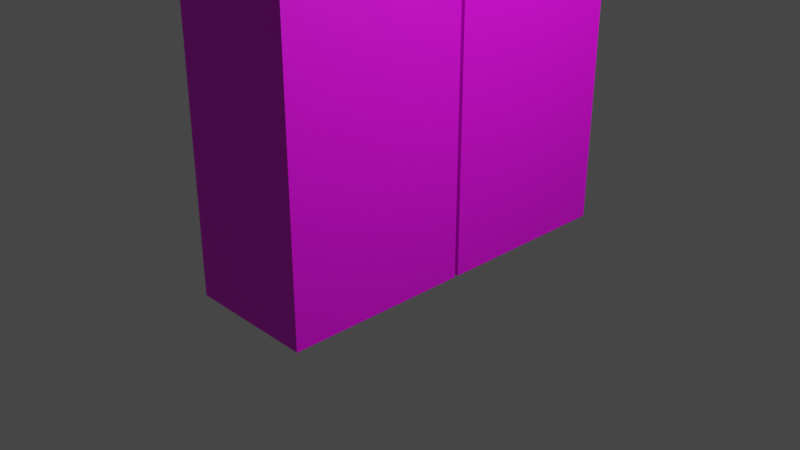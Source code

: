 # Source: DZ_3_4.blend  (saved by Blender 3.6.13; exported with 4.5.12 LTS)
import bpy
from mathutils import Matrix  # noqa: F401  (used for matrix-valued properties, if any)

bpy.ops.wm.read_factory_settings(use_empty=True)
scene = bpy.context.scene
scene.name = 'Scene'

# ---- collections
col_collection = bpy.data.collections.new('Collection'); scene.collection.children.link(col_collection)

# ---- images (referenced by path relative to the original .blend; pixels are not part of the script)
import os
ASSET_DIR = os.environ.get("B2B_ASSET_DIR", "")  # directory of the original .blend (textures are referenced by path, not embedded)
HERE = os.path.dirname(os.path.abspath(__file__))  # packed textures are extracted next to this script under _unpacked/

def load_image(name, relpath, width, height, colorspace="sRGB"):
    """Load a texture the original file referenced (path relative to the .blend, or extracted next to this script)."""
    p = next((c for c in (os.path.join(HERE, relpath), os.path.join(ASSET_DIR, relpath)) if relpath and os.path.exists(c)), "")
    if p:
        img = bpy.data.images.load(p, check_existing=True)
        img.name = name
    else:  # same state as the original file: an image datablock whose file is absent (Cycles renders it pink)
        img = bpy.data.images.new(name, width, height)
        img.source = "FILE"
        img.filepath = "//" + (relpath or name)
    img.colorspace_settings.name = colorspace
    return img
img_stiv_png = load_image('stiv.png', 'stiv.png', 1024, 1024, 'sRGB')

# ---- materials (node trees are filled in below, after node groups)
mat_stiv = bpy.data.materials.new('STIV')
mat_stiv.use_transparent_shadow = False

# ---- material node trees
mat_stiv.use_nodes = True; mat_stiv.node_tree.nodes.clear()
_N = mat_stiv.node_tree.nodes; _L = mat_stiv.node_tree.links
n0 = _N.new('ShaderNodeBsdfPrincipled'); n0.name = 'Принципиальный BSDF'; n0.location = (10, 300)
n0.distribution = 'GGX'
n0.subsurface_method = 'RANDOM_WALK_SKIN'
n0.inputs[3].default_value = 1.45
n0.inputs[27].default_value = (0.0, 0.0, 0.0, 1.0)
n0.inputs[28].default_value = 1.0
n1 = _N.new('ShaderNodeOutputMaterial'); n1.name = 'Вывод материала'; n1.location = (300, 300)
n2 = _N.new('ShaderNodeTexImage'); n2.name = 'Изображение-текстура'; n2.location = (-280, 280)
n2.image = img_stiv_png
_L.new(n0.outputs[0], n1.inputs[0])
_L.new(n2.outputs[0], n0.inputs[0])
n1.is_active_output = True

# ---- world
world_world = bpy.data.worlds.new('World'); scene.world = world_world
world_world.use_nodes = True; world_world.node_tree.nodes.clear()
_N = world_world.node_tree.nodes; _L = world_world.node_tree.links
n0 = _N.new('ShaderNodeOutputWorld'); n0.name = 'World Output'; n0.location = (300, 300)
n1 = _N.new('ShaderNodeBackground'); n1.name = 'Background'; n1.location = (10, 300)
n1.inputs[0].default_value = (0.05088, 0.05088, 0.05088, 1.0)
_L.new(n1.outputs[0], n0.inputs[0])
n0.is_active_output = True
world_world.color = (0.05088, 0.05088, 0.05088)
world_world.use_sun_shadow = False
world_world.sun_shadow_jitter_overblur = 0.0

# ---- cameras
cam_camera = bpy.data.cameras.new('Camera')
cam_camera.clip_end = 100.0
cam_camera.ortho_scale = 7.314

# ---- lights
light_light = bpy.data.lights.new('Light', 'POINT')
light_light.transmission_factor = 0.0
light_light.energy = 1000.0
light_light.shadow_soft_size = 0.1
light_light.shadow_maximum_resolution = 0.006
light_light.use_absolute_resolution = True

# ---- meshes
me_x = bpy.data.meshes.new('Куб')
me_x.from_pydata([(-1.0, -1.0, -1.0), (-1.0, -1.0, 1.0), (-1.0, 1.0, -1.0), (-1.0, 1.0, 1.0), (1.0, -1.0, -1.0), (1.0, -1.0, 1.0), (1.0, 1.0, -1.0), (1.0, 1.0, 1.0), (-1.0, 0.0, -1.0), (-1.0, 0.0, 1.0), (1.0, 0.0, -1.0), (1.0, 0.0, 1.0), (-1.0, 1.043, -1.0), (-1.0, 1.043, 1.0), (-1.0, 3.043, -1.0), (-1.0, 3.043, 1.0), (1.0, 1.043, -1.0), (1.0, 1.043, 1.0), (1.0, 3.043, -1.0), (1.0, 3.043, 1.0), (-1.0, 2.043, -1.0), (-1.0, 2.043, 1.0), (1.0, 2.043, -1.0), (1.0, 2.043, 1.0), (-1.014, -0.9993, 1.019), (-1.014, -0.9993, 2.845), (-1.014, 3.001, 1.019), (-1.014, 3.001, 2.845), (1.014, -0.9993, 1.019), (1.014, -0.9993, 2.845), (1.014, 3.001, 1.019), (1.014, 3.001, 2.845), (-1.036, 3.032, 0.8442), (-1.036, 3.032, 2.844), (-1.036, 4.385, 0.8442), (-1.036, 4.385, 2.844), (0.9639, 3.032, 0.8442), (0.9639, 3.032, 2.844), (0.9639, 4.385, 0.8442), (0.9639, 4.385, 2.844), (-1.036, 4.032, 0.8442), (-1.036, 4.032, 2.844), (0.9639, 4.032, 0.8442), (0.9639, 4.032, 2.844), (-1.036, -2.365, 0.8442), (-1.036, -2.365, 2.844), (-1.036, -1.011, 0.8442), (-1.036, -1.011, 2.844), (0.9639, -2.365, 0.8442), (0.9639, -2.365, 2.844), (0.9639, -1.011, 0.8442), (0.9639, -1.011, 2.844), (-1.036, -1.365, 0.8442), (-1.036, -1.365, 2.844), (0.9639, -1.365, 0.8442), (0.9639, -1.365, 2.844), (-1.429, -0.09944, 2.868), (-1.429, -0.09944, 3.583), (-1.429, 1.901, 2.868), (-1.429, 1.901, 3.583), (1.429, -0.09944, 2.868), (1.429, 1.901, 2.868), (-1.429, -0.5173, 2.868), (-1.429, -0.5173, 3.583), (-1.429, 2.318, 3.583), (-1.429, 2.318, 2.868), (1.429, 2.318, 2.868), (1.429, 2.318, 3.583), (1.429, -0.5173, 3.583), (1.429, -0.5173, 2.868), (-1.429, -0.09944, 3.701), (-1.429, 1.901, 3.701), (1.429, 1.901, 3.701), (1.429, -0.09944, 3.701), (-1.429, 2.318, 3.701), (1.429, 2.318, 3.701), (1.429, -0.5173, 3.701), (-1.429, -0.5173, 3.701)], [], [(8, 9, 3, 2), (2, 3, 7, 6), (10, 11, 5, 4), (4, 5, 1, 0), (8, 10, 4, 0), (11, 9, 1, 5), (7, 3, 9, 11), (2, 6, 10, 8), (6, 7, 11, 10), (0, 1, 9, 8), (20, 21, 15, 14), (14, 15, 19, 18), (22, 23, 17, 16), (16, 17, 13, 12), (20, 22, 16, 12), (23, 21, 13, 17), (19, 15, 21, 23), (14, 18, 22, 20), (18, 19, 23, 22), (12, 13, 21, 20), (24, 25, 27, 26), (26, 27, 31, 30), (30, 31, 29, 28), (28, 29, 25, 24), (26, 30, 28, 24), (31, 27, 25, 29), (40, 41, 35, 34), (34, 35, 39, 38), (42, 43, 37, 36), (36, 37, 33, 32), (40, 42, 36, 32), (43, 41, 33, 37), (39, 35, 41, 43), (34, 38, 42, 40), (38, 39, 43, 42), (32, 33, 41, 40), (52, 53, 47, 46), (46, 47, 51, 50), (54, 55, 49, 48), (48, 49, 45, 44), (52, 54, 48, 44), (55, 53, 45, 49), (51, 47, 53, 55), (46, 50, 54, 52), (50, 51, 55, 54), (44, 45, 53, 52), (56, 57, 59, 58), (56, 60, 69, 62), (57, 56, 62, 63), (58, 61, 60, 56), (63, 68, 76, 77), (65, 64, 67, 66), (69, 68, 63, 62), (61, 58, 65, 66), (57, 63, 77, 70), (58, 59, 64, 65), (73, 70, 71, 74, 75, 72), (71, 72, 75, 74), (70, 73, 76, 77), (67, 64, 74, 75), (59, 57, 70, 71), (64, 59, 71, 74), (60, 61, 66, 67, 75, 72, 73, 76, 68, 69), (72, 71, 74, 75)])
_uv = me_x.uv_layers.new(name='UVКарта')
_uv.uv.foreach_set('vector', [0.6713, 0.1304, 0.6713, 0.4014, 0.6477, 0.4014, 0.6477, 0.1304, 0.375, 0.25, 0.625, 0.25, 0.625, 0.5, 0.375, 0.5, 0.1654, 0.1292, 0.1643, 0.4204, 0.1361, 0.4194, 0.1372, 0.1282, 0.4443, 0.1295, 0.4454, 0.4016, 0.3867, 0.402, 0.3857, 0.1298, 0.1451, 0.1546, 0.1811, 0.1546, 0.1811, 0.1726, 0.1451, 0.1726, 0.625, 0.625, 0.875, 0.625, 0.875, 0.75, 0.625, 0.75, 0.625, 0.5, 0.875, 0.5, 0.875, 0.625, 0.625, 0.625, 0.1451, 0.1366, 0.1811, 0.1366, 0.1811, 0.1546, 0.1451, 0.1546, 0.1937, 0.1302, 0.1925, 0.4214, 0.1643, 0.4204, 0.1654, 0.1292, 0.695, 0.1304, 0.695, 0.4014, 0.6713, 0.4014, 0.6713, 0.1304, 0.6136, 0.1317, 0.6132, 0.4042, 0.5842, 0.4038, 0.5847, 0.1313, 0.8917, 0.1326, 0.891, 0.4001, 0.8417, 0.3995, 0.8424, 0.132, 0.2167, 0.1288, 0.2163, 0.4207, 0.1954, 0.4204, 0.1957, 0.1285, 0.375, 0.75, 0.625, 0.75, 0.625, 1.0, 0.375, 1.0, 0.1732, 0.1567, 0.2436, 0.1567, 0.2436, 0.1741, 0.1732, 0.1741, 0.625, 0.625, 0.875, 0.625, 0.875, 0.75, 0.625, 0.75, 0.625, 0.5, 0.875, 0.5, 0.875, 0.625, 0.625, 0.625, 0.1732, 0.1392, 0.2436, 0.1392, 0.2436, 0.1567, 0.1732, 0.1567, 0.2452, 0.1292, 0.2449, 0.4211, 0.2163, 0.4207, 0.2167, 0.1288, 0.6426, 0.1322, 0.6421, 0.4046, 0.6132, 0.4042, 0.6136, 0.1317, 0.5846, 0.4096, 0.5854, 0.6869, 0.7002, 0.6859, 0.6994, 0.4086, 0.375, 0.25, 0.625, 0.25, 0.625, 0.5, 0.375, 0.5, 0.2548, 0.4062, 0.2537, 0.6874, 0.1354, 0.6863, 0.1365, 0.4051, 0.375, 0.75, 0.625, 0.75, 0.625, 1.0, 0.375, 1.0, 0.125, 0.5, 0.375, 0.5, 0.375, 0.75, 0.125, 0.75, 0.5979, 0.5331, 0.6905, 0.5331, 0.6905, 0.6257, 0.5979, 0.6257, 0.5545, 0.4098, 0.5551, 0.6882, 0.5282, 0.6883, 0.5277, 0.4099, 0.8953, 0.4104, 0.8935, 0.6853, 0.8359, 0.6843, 0.8377, 0.4093, 0.2763, 0.4147, 0.2777, 0.6861, 0.2486, 0.6865, 0.2471, 0.415, 0.375, 0.75, 0.625, 0.75, 0.625, 1.0, 0.375, 1.0, 0.2554, 0.511, 0.3025, 0.511, 0.3025, 0.5544, 0.2554, 0.5544, 0.7112, 0.6361, 0.7483, 0.6361, 0.7483, 0.6546, 0.7112, 0.6546, 0.7112, 0.6176, 0.7483, 0.6176, 0.7483, 0.6361, 0.7112, 0.6361, 0.2554, 0.4676, 0.3025, 0.4676, 0.3025, 0.511, 0.2554, 0.511, 0.3054, 0.4143, 0.3069, 0.6858, 0.2777, 0.6861, 0.2763, 0.4147, 0.5814, 0.4097, 0.582, 0.6881, 0.5551, 0.6882, 0.5545, 0.4098, 0.7259, 0.4093, 0.7264, 0.6878, 0.6995, 0.6879, 0.699, 0.4094, 0.375, 0.25, 0.625, 0.25, 0.625, 0.5, 0.375, 0.5, 0.1057, 0.4081, 0.1056, 0.6844, 0.07961, 0.6843, 0.07976, 0.408, 0.4449, 0.4071, 0.4463, 0.6821, 0.3868, 0.6826, 0.3854, 0.4076, 0.3959, 0.5007, 0.4367, 0.5007, 0.4367, 0.5373, 0.3959, 0.5373, 0.5737, 0.6395, 0.6365, 0.6395, 0.6365, 0.6709, 0.5737, 0.6709, 0.5737, 0.6081, 0.6365, 0.6081, 0.6365, 0.6395, 0.5737, 0.6395, 0.3959, 0.4641, 0.4367, 0.4641, 0.4367, 0.5007, 0.3959, 0.5007, 0.1317, 0.4083, 0.1315, 0.6845, 0.1056, 0.6844, 0.1057, 0.4081, 0.7528, 0.4092, 0.7533, 0.6877, 0.7264, 0.6878, 0.7259, 0.4093, 0.6813, 0.6877, 0.6812, 0.8397, 0.606, 0.8384, 0.6061, 0.6865, 0.2948, 0.5299, 0.2948, 0.4618, 0.3008, 0.4618, 0.3008, 0.5299, 0.6812, 0.8397, 0.6813, 0.6877, 0.697, 0.688, 0.6969, 0.8399, 0.2659, 0.5299, 0.2659, 0.4618, 0.2948, 0.4618, 0.2948, 0.5299, 0.3596, 0.8405, 0.4715, 0.8415, 0.471, 0.8672, 0.3591, 0.8662, 0.915, 0.6863, 0.9151, 0.84, 0.8114, 0.8421, 0.8113, 0.6884, 0.4745, 0.6861, 0.4715, 0.8415, 0.3596, 0.8405, 0.3626, 0.6851, 0.2659, 0.4618, 0.2659, 0.5299, 0.2598, 0.5299, 0.2598, 0.4618, 0.6812, 0.8397, 0.6969, 0.8399, 0.6969, 0.865, 0.6812, 0.8647, 0.6061, 0.6865, 0.606, 0.8384, 0.5903, 0.8382, 0.5904, 0.6862, 0.6818, 0.8358, 0.5959, 0.8392, 0.5945, 0.7403, 0.5942, 0.7196, 0.6801, 0.7162, 0.6804, 0.7369, 0.6491, 0.8622, 0.6491, 0.689, 0.6645, 0.689, 0.6645, 0.8622, 0.5959, 0.8392, 0.6818, 0.8358, 0.6821, 0.8565, 0.5962, 0.8598, 0.8114, 0.8421, 0.9151, 0.84, 0.9151, 0.8654, 0.8114, 0.8675, 0.606, 0.8384, 0.6812, 0.8397, 0.6812, 0.8647, 0.606, 0.8635, 0.5903, 0.8382, 0.606, 0.8384, 0.606, 0.8635, 0.5903, 0.8632, 0.1512, 0.6798, 0.2314, 0.6798, 0.2482, 0.6798, 0.2482, 0.8407, 0.2482, 0.8673, 0.2314, 0.8673, 0.1512, 0.8673, 0.1344, 0.8673, 0.1344, 0.8407, 0.1344, 0.6798, 0.6482, 0.8216, 0.6482, 0.713, 0.6579, 0.713, 0.6579, 0.8216])
me_x.materials.append(mat_stiv)
me_x.update()

# ---- objects
ob_light = bpy.data.objects.new('Light', light_light)
ob_camera = bpy.data.objects.new('Camera', cam_camera)
ob_x = bpy.data.objects.new('Куб', me_x)

# ---- transforms, parenting, visibility, modifiers, constraints
ob_light.location = (4.076, 1.005, 5.904)
ob_light.rotation_euler = (0.6503, 0.05522, 1.866)
ob_light.lock_rotations_4d = False
ob_light.empty_display_type = 'ARROWS'
ob_light.color = (0.0, 0.0, 0.0, 0.0)
ob_light.lineart.crease_threshold = 0.0
ob_camera.location = (7.359, -6.926, 4.958)
ob_camera.rotation_euler = (1.109, 0.0, 0.8149)
ob_camera.lock_rotations_4d = False
ob_camera.empty_display_type = 'ARROWS'
ob_camera.color = (0.0, 0.0, 0.0, 0.0)
ob_camera.display_type = 'WIRE'
ob_camera.lineart.crease_threshold = 0.0
ob_x.location = (0.0, -0.9006, 2.368)
ob_x.scale = (0.7, 1.0, 2.8)

# ---- collection membership
col_collection.objects.link(ob_light)
col_collection.objects.link(ob_camera)
col_collection.objects.link(ob_x)

# ---- scene / render settings (as saved in the file)
scene.camera = ob_camera
scene.frame_start = 1; scene.frame_end = 250; scene.frame_set(1)
scene.render.engine = 'BLENDER_EEVEE_NEXT'
scene.cycles.sampling_pattern = 'TABULATED_SOBOL'
scene.view_settings.view_transform = 'Filmic'
bpy.context.view_layer.update()
